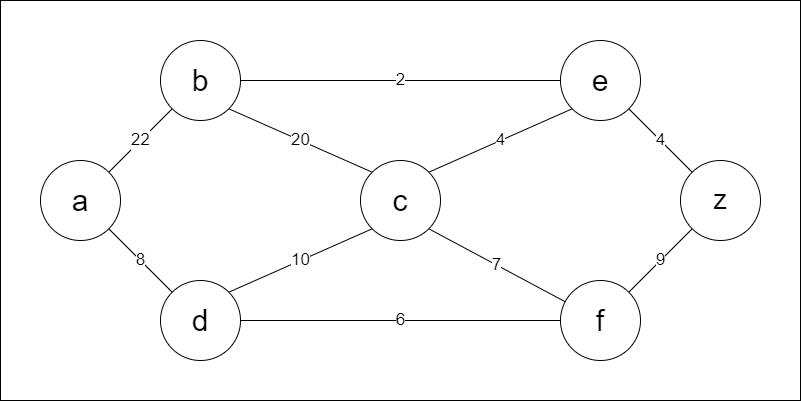

The diagram above was exported from draw.io. Its source (the exported page's mxGraphModel, read from the mxfile embedded in the PNG):
<mxGraphModel dx="1400" dy="743" grid="1" gridSize="10" guides="1" tooltips="1" connect="1" arrows="1" fold="1" page="1" pageScale="1" pageWidth="827" pageHeight="1169" math="0" shadow="0">
  <root>
    <mxCell id="0" />
    <mxCell id="1" parent="0" />
    <mxCell id="8AV7zuCG0zlpsF1BBLHD-9" value="" style="rounded=0;whiteSpace=wrap;html=1;verticalAlign=bottom;fontSize=17;" vertex="1" parent="1">
      <mxGeometry y="40" width="800" height="400" as="geometry" />
    </mxCell>
    <mxCell id="8AV7zuCG0zlpsF1BBLHD-4" value="a" style="ellipse;whiteSpace=wrap;html=1;aspect=fixed;fillColor=#FFFFFF;fontSize=30;" vertex="1" parent="1">
      <mxGeometry x="40" y="200" width="80" height="80" as="geometry" />
    </mxCell>
    <mxCell id="8AV7zuCG0zlpsF1BBLHD-5" value="b" style="ellipse;whiteSpace=wrap;html=1;aspect=fixed;fontSize=30;" vertex="1" parent="1">
      <mxGeometry x="160" y="80" width="80" height="80" as="geometry" />
    </mxCell>
    <mxCell id="8AV7zuCG0zlpsF1BBLHD-6" value="d" style="ellipse;whiteSpace=wrap;html=1;aspect=fixed;fontSize=30;" vertex="1" parent="1">
      <mxGeometry x="160" y="320" width="80" height="80" as="geometry" />
    </mxCell>
    <mxCell id="8AV7zuCG0zlpsF1BBLHD-7" value="&lt;font style=&quot;font-size: 17px;&quot;&gt;22&lt;/font&gt;" style="endArrow=none;html=1;rounded=0;exitX=1;exitY=0;exitDx=0;exitDy=0;" edge="1" parent="1" source="8AV7zuCG0zlpsF1BBLHD-4" target="8AV7zuCG0zlpsF1BBLHD-5">
      <mxGeometry width="50" height="50" relative="1" as="geometry">
        <mxPoint x="470" y="290" as="sourcePoint" />
        <mxPoint x="520" y="240" as="targetPoint" />
      </mxGeometry>
    </mxCell>
    <mxCell id="8AV7zuCG0zlpsF1BBLHD-8" value="8" style="endArrow=none;html=1;rounded=0;exitX=1;exitY=1;exitDx=0;exitDy=0;entryX=0;entryY=0;entryDx=0;entryDy=0;fontSize=17;" edge="1" parent="1" source="8AV7zuCG0zlpsF1BBLHD-4" target="8AV7zuCG0zlpsF1BBLHD-6">
      <mxGeometry width="50" height="50" relative="1" as="geometry">
        <mxPoint x="470" y="290" as="sourcePoint" />
        <mxPoint x="520" y="240" as="targetPoint" />
        <Array as="points" />
      </mxGeometry>
    </mxCell>
    <mxCell id="8AV7zuCG0zlpsF1BBLHD-10" value="c" style="ellipse;whiteSpace=wrap;html=1;aspect=fixed;fontSize=30;" vertex="1" parent="1">
      <mxGeometry x="360" y="200" width="80" height="80" as="geometry" />
    </mxCell>
    <mxCell id="8AV7zuCG0zlpsF1BBLHD-11" value="e" style="ellipse;whiteSpace=wrap;html=1;aspect=fixed;fontSize=30;" vertex="1" parent="1">
      <mxGeometry x="560" y="80" width="80" height="80" as="geometry" />
    </mxCell>
    <mxCell id="8AV7zuCG0zlpsF1BBLHD-13" value="z" style="ellipse;whiteSpace=wrap;html=1;aspect=fixed;fontSize=27;" vertex="1" parent="1">
      <mxGeometry x="680" y="200" width="80" height="80" as="geometry" />
    </mxCell>
    <mxCell id="8AV7zuCG0zlpsF1BBLHD-15" value="f" style="ellipse;whiteSpace=wrap;html=1;aspect=fixed;fontSize=30;" vertex="1" parent="1">
      <mxGeometry x="560" y="320" width="80" height="80" as="geometry" />
    </mxCell>
    <mxCell id="8AV7zuCG0zlpsF1BBLHD-20" value="7" style="endArrow=none;html=1;rounded=0;exitX=1;exitY=1;exitDx=0;exitDy=0;fontSize=17;" edge="1" parent="1" source="8AV7zuCG0zlpsF1BBLHD-10" target="8AV7zuCG0zlpsF1BBLHD-15">
      <mxGeometry width="50" height="50" relative="1" as="geometry">
        <mxPoint x="470" y="330" as="sourcePoint" />
        <mxPoint x="520" y="280" as="targetPoint" />
      </mxGeometry>
    </mxCell>
    <mxCell id="8AV7zuCG0zlpsF1BBLHD-23" value="&lt;font style=&quot;font-size: 17px;&quot;&gt;4&lt;/font&gt;" style="endArrow=none;html=1;rounded=0;exitX=1;exitY=0;exitDx=0;exitDy=0;entryX=0;entryY=1;entryDx=0;entryDy=0;" edge="1" parent="1" source="8AV7zuCG0zlpsF1BBLHD-10" target="8AV7zuCG0zlpsF1BBLHD-11">
      <mxGeometry width="50" height="50" relative="1" as="geometry">
        <mxPoint x="470" y="330" as="sourcePoint" />
        <mxPoint x="520" y="280" as="targetPoint" />
      </mxGeometry>
    </mxCell>
    <mxCell id="8AV7zuCG0zlpsF1BBLHD-24" value="9" style="endArrow=none;html=1;rounded=0;exitX=1;exitY=0;exitDx=0;exitDy=0;entryX=0;entryY=1;entryDx=0;entryDy=0;fontSize=17;" edge="1" parent="1" source="8AV7zuCG0zlpsF1BBLHD-15" target="8AV7zuCG0zlpsF1BBLHD-13">
      <mxGeometry width="50" height="50" relative="1" as="geometry">
        <mxPoint x="470" y="330" as="sourcePoint" />
        <mxPoint x="520" y="280" as="targetPoint" />
      </mxGeometry>
    </mxCell>
    <mxCell id="8AV7zuCG0zlpsF1BBLHD-25" value="4" style="endArrow=none;html=1;rounded=0;entryX=1;entryY=1;entryDx=0;entryDy=0;exitX=0;exitY=0;exitDx=0;exitDy=0;fontSize=17;" edge="1" parent="1" source="8AV7zuCG0zlpsF1BBLHD-13" target="8AV7zuCG0zlpsF1BBLHD-11">
      <mxGeometry width="50" height="50" relative="1" as="geometry">
        <mxPoint x="470" y="330" as="sourcePoint" />
        <mxPoint x="520" y="280" as="targetPoint" />
      </mxGeometry>
    </mxCell>
    <mxCell id="8AV7zuCG0zlpsF1BBLHD-26" value="&lt;font style=&quot;font-size: 17px;&quot;&gt;2&lt;/font&gt;" style="endArrow=none;html=1;rounded=0;exitX=1;exitY=0.5;exitDx=0;exitDy=0;entryX=0;entryY=0.5;entryDx=0;entryDy=0;" edge="1" parent="1" source="8AV7zuCG0zlpsF1BBLHD-5" target="8AV7zuCG0zlpsF1BBLHD-11">
      <mxGeometry width="50" height="50" relative="1" as="geometry">
        <mxPoint x="470" y="330" as="sourcePoint" />
        <mxPoint x="520" y="280" as="targetPoint" />
      </mxGeometry>
    </mxCell>
    <mxCell id="8AV7zuCG0zlpsF1BBLHD-28" value="6" style="endArrow=none;html=1;rounded=0;entryX=0;entryY=0.5;entryDx=0;entryDy=0;fontSize=17;" edge="1" parent="1" source="8AV7zuCG0zlpsF1BBLHD-6" target="8AV7zuCG0zlpsF1BBLHD-15">
      <mxGeometry width="50" height="50" relative="1" as="geometry">
        <mxPoint x="470" y="330" as="sourcePoint" />
        <mxPoint x="520" y="280" as="targetPoint" />
      </mxGeometry>
    </mxCell>
    <mxCell id="8AV7zuCG0zlpsF1BBLHD-29" value="&lt;font style=&quot;font-size: 17px;&quot;&gt;20&lt;/font&gt;" style="endArrow=none;html=1;rounded=0;exitX=1;exitY=1;exitDx=0;exitDy=0;entryX=0;entryY=0;entryDx=0;entryDy=0;" edge="1" parent="1" source="8AV7zuCG0zlpsF1BBLHD-5" target="8AV7zuCG0zlpsF1BBLHD-10">
      <mxGeometry width="50" height="50" relative="1" as="geometry">
        <mxPoint x="470" y="330" as="sourcePoint" />
        <mxPoint x="520" y="280" as="targetPoint" />
      </mxGeometry>
    </mxCell>
    <mxCell id="8AV7zuCG0zlpsF1BBLHD-30" value="&lt;font style=&quot;font-size: 17px;&quot;&gt;10&lt;/font&gt;" style="endArrow=none;html=1;rounded=0;exitX=1;exitY=0;exitDx=0;exitDy=0;entryX=0;entryY=1;entryDx=0;entryDy=0;" edge="1" parent="1" source="8AV7zuCG0zlpsF1BBLHD-6" target="8AV7zuCG0zlpsF1BBLHD-10">
      <mxGeometry width="50" height="50" relative="1" as="geometry">
        <mxPoint x="470" y="330" as="sourcePoint" />
        <mxPoint x="520" y="280" as="targetPoint" />
      </mxGeometry>
    </mxCell>
  </root>
</mxGraphModel>